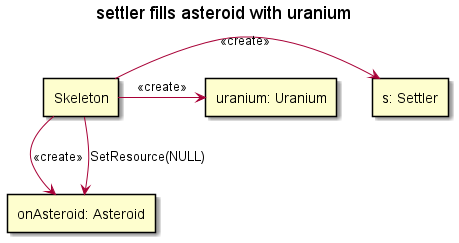

The diagram above was rendered by PlantUML. Its source (embedded in the PNG):
@startuml

title "settler fills asteroid with uranium"

rectangle "s: Settler" as settler
rectangle "onAsteroid: Asteroid" as onAsteroid
rectangle "uranium: Uranium" as uranium
rectangle "Skeleton" as skeleton

skeleton->settler : <<create>>
skeleton->onAsteroid: <<create>>
skeleton->uranium: <<create>>

skeleton-down->onAsteroid: SetResource(NULL)

@enduml